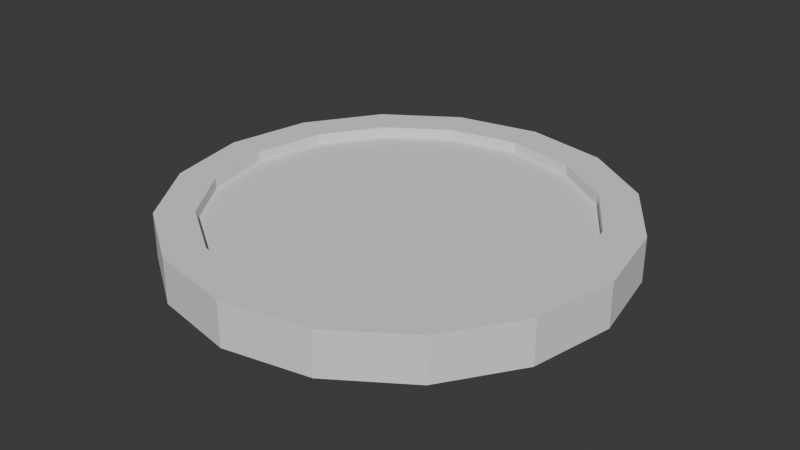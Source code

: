 # Source: Coin.blend  (saved by Blender 4.2.66; exported with 4.5.12 LTS)
import bpy
from mathutils import Matrix  # noqa: F401  (used for matrix-valued properties, if any)

bpy.ops.wm.read_factory_settings(use_empty=True)
scene = bpy.context.scene
scene.name = 'Scene'

# ---- collections
col_collection = bpy.data.collections.new('Collection'); scene.collection.children.link(col_collection)

# ---- world
world_world = bpy.data.worlds.new('World'); scene.world = world_world
world_world.use_nodes = True; world_world.node_tree.nodes.clear()
_N = world_world.node_tree.nodes; _L = world_world.node_tree.links
n0 = _N.new('ShaderNodeOutputWorld'); n0.name = 'World Output'; n0.location = (300, 300)
n1 = _N.new('ShaderNodeBackground'); n1.name = 'Background'; n1.location = (10, 300)
n1.inputs[0].default_value = (0.05088, 0.05088, 0.05088, 1.0)
_L.new(n1.outputs[0], n0.inputs[0])
n0.is_active_output = True
world_world.color = (0.05088, 0.05088, 0.05088)
world_world.sun_shadow_jitter_overblur = 0.0

# ---- meshes
me_circle = bpy.data.meshes.new('Circle')
me_circle.from_pydata([(7.613e-09, 0.4084, 0.0), (-0.1563, 0.3773, 0.0), (-0.2888, 0.2888, 0.0), (-0.3773, 0.1563, 0.0), (-0.4084, -4.887e-09, 0.0), (-0.3773, -0.1563, 0.0), (-0.2888, -0.2888, 0.0), (-0.1563, -0.3773, 0.0), (7.613e-09, -0.4084, 0.0), (0.1563, -0.3773, 0.0), (0.2888, -0.2888, 0.0), (0.3773, -0.1563, 0.0), (0.4084, -4.887e-09, 0.0), (0.3773, 0.1563, 0.0), (0.2888, 0.2888, 0.0), (0.1563, 0.3773, 0.0), (8.878e-09, 0.4084, 0.09804), (-0.1563, 0.3773, 0.09804), (-0.2888, 0.2888, 0.09804), (-0.3773, 0.1563, 0.09804), (-0.4084, -6.153e-09, 0.09804), (-0.3773, -0.1563, 0.09804), (-0.2888, -0.2888, 0.09804), (-0.1563, -0.3773, 0.09804), (8.878e-09, -0.4084, 0.09804), (0.1563, -0.3773, 0.09804), (0.2888, -0.2888, 0.09804), (0.3773, -0.1563, 0.09804), (0.4084, -6.153e-09, 0.09804), (0.3773, 0.1563, 0.09804), (0.2888, 0.2888, 0.09804), (0.1563, 0.3773, 0.09804), (-0.1882, 0.4543, 0.0), (6.98e-09, 0.4917, 0.0), (-0.3477, 0.3477, 0.0), (-0.4543, 0.1882, 0.0), (-0.4917, -4.254e-09, 0.0), (-0.4543, -0.1882, 0.0), (-0.3477, -0.3477, 0.0), (-0.1882, -0.4543, 0.0), (6.98e-09, -0.4917, 0.0), (0.1882, -0.4543, 0.0), (0.3477, -0.3477, 0.0), (0.4543, -0.1882, 0.0), (0.4917, -4.254e-09, 0.0), (0.4543, 0.1882, 0.0), (0.3477, 0.3477, 0.0), (0.1882, 0.4543, 0.0), (-0.1882, 0.4543, 0.09804), (6.98e-09, 0.4917, 0.09804), (-0.3477, 0.3477, 0.09804), (-0.4543, 0.1882, 0.09804), (-0.4917, -4.254e-09, 0.09804), (-0.4543, -0.1882, 0.09804), (-0.3477, -0.3477, 0.09804), (-0.1882, -0.4543, 0.09804), (6.98e-09, -0.4917, 0.09804), (0.1882, -0.4543, 0.09804), (0.3477, -0.3477, 0.09804), (0.4543, -0.1882, 0.09804), (0.4917, -4.254e-09, 0.09804), (0.4543, 0.1882, 0.09804), (0.3477, 0.3477, 0.09804), (0.1882, 0.4543, 0.09804), (-0.1563, 0.3773, 0.02339), (7.613e-09, 0.4084, 0.02339), (-0.2888, 0.2888, 0.02339), (-0.3773, 0.1563, 0.02339), (-0.4084, -4.887e-09, 0.02339), (-0.3773, -0.1563, 0.02339), (-0.2888, -0.2888, 0.02339), (-0.1563, -0.3773, 0.02339), (7.613e-09, -0.4084, 0.02339), (0.1563, -0.3773, 0.02339), (0.2888, -0.2888, 0.02339), (0.3773, -0.1563, 0.02339), (0.4084, -4.887e-09, 0.02339), (0.3773, 0.1563, 0.02339), (0.2888, 0.2888, 0.02339), (0.1563, 0.3773, 0.02339), (-0.1563, 0.3773, 0.07465), (8.878e-09, 0.4084, 0.07465), (-0.2888, 0.2888, 0.07465), (-0.3773, 0.1563, 0.07465), (-0.4084, -6.153e-09, 0.07465), (-0.3773, -0.1563, 0.07465), (-0.2888, -0.2888, 0.07465), (-0.1563, -0.3773, 0.07465), (8.878e-09, -0.4084, 0.07465), (0.1563, -0.3773, 0.07465), (0.2888, -0.2888, 0.07465), (0.3773, -0.1563, 0.07465), (0.4084, -6.153e-09, 0.07465), (0.3773, 0.1563, 0.07465), (0.2888, 0.2888, 0.07465), (0.1563, 0.3773, 0.07465)], [], [(37, 53, 52, 36), (45, 61, 60, 44), (38, 54, 53, 37), (46, 62, 61, 45), (39, 55, 54, 38), (47, 63, 62, 46), (40, 56, 55, 39), (32, 48, 49, 33), (33, 49, 63, 47), (41, 57, 56, 40), (34, 50, 48, 32), (42, 58, 57, 41), (35, 51, 50, 34), (43, 59, 58, 42), (36, 52, 51, 35), (44, 60, 59, 43), (27, 91, 90, 26), (12, 76, 77, 13), (1, 32, 33, 0), (2, 34, 32, 1), (3, 35, 34, 2), (4, 36, 35, 3), (5, 37, 36, 4), (6, 38, 37, 5), (7, 39, 38, 6), (8, 40, 39, 7), (9, 41, 40, 8), (10, 42, 41, 9), (11, 43, 42, 10), (12, 44, 43, 11), (13, 45, 44, 12), (14, 46, 45, 13), (15, 47, 46, 14), (0, 33, 47, 15), (16, 49, 48, 17), (17, 48, 50, 18), (18, 50, 51, 19), (19, 51, 52, 20), (20, 52, 53, 21), (21, 53, 54, 22), (22, 54, 55, 23), (23, 55, 56, 24), (24, 56, 57, 25), (25, 57, 58, 26), (26, 58, 59, 27), (27, 59, 60, 28), (28, 60, 61, 29), (29, 61, 62, 30), (30, 62, 63, 31), (31, 63, 49, 16), (80, 82, 83, 84, 85, 86, 87, 88, 89, 90, 91, 92, 93, 94, 95, 81), (64, 65, 79, 78, 77, 76, 75, 74, 73, 72, 71, 70, 69, 68, 67, 66), (13, 77, 78, 14), (0, 65, 64, 1), (28, 92, 91, 27), (14, 78, 79, 15), (1, 64, 66, 2), (29, 93, 92, 28), (15, 79, 65, 0), (2, 66, 67, 3), (30, 94, 93, 29), (17, 80, 81, 16), (3, 67, 68, 4), (31, 95, 94, 30), (18, 82, 80, 17), (4, 68, 69, 5), (16, 81, 95, 31), (19, 83, 82, 18), (5, 69, 70, 6), (20, 84, 83, 19), (6, 70, 71, 7), (21, 85, 84, 20), (7, 71, 72, 8), (22, 86, 85, 21), (8, 72, 73, 9), (23, 87, 86, 22), (9, 73, 74, 10), (24, 88, 87, 23), (10, 74, 75, 11), (25, 89, 88, 24), (11, 75, 76, 12), (26, 90, 89, 25)])
_uv = me_circle.uv_layers.new(name='UVMap')
_uv.uv.foreach_set('vector', [0.9771, 0.6534, 0.929, 0.6534, 0.929, 0.5594, 0.9771, 0.5594, 0.833, 0.7198, 0.7849, 0.7198, 0.7849, 0.6258, 0.833, 0.6258, 0.9771, 0.7402, 0.929, 0.7402, 0.929, 0.6534, 0.9771, 0.6534, 0.833, 0.8067, 0.7849, 0.8067, 0.7849, 0.7198, 0.833, 0.7198, 0.881, 0.5594, 0.833, 0.5594, 0.833, 0.4725, 0.881, 0.4725, 0.833, 0.8731, 0.7849, 0.8731, 0.7849, 0.8067, 0.833, 0.8067, 0.881, 0.6534, 0.833, 0.6534, 0.833, 0.5594, 0.881, 0.5594, 0.929, 0.6534, 0.881, 0.6534, 0.881, 0.5594, 0.929, 0.5594, 0.929, 0.5594, 0.881, 0.5594, 0.881, 0.4725, 0.929, 0.4725, 0.881, 0.7402, 0.833, 0.7402, 0.833, 0.6534, 0.881, 0.6534, 0.929, 0.7402, 0.881, 0.7402, 0.881, 0.6534, 0.929, 0.6534, 0.881, 0.8067, 0.833, 0.8067, 0.833, 0.7402, 0.881, 0.7402, 0.929, 0.8067, 0.881, 0.8067, 0.881, 0.7402, 0.929, 0.7402, 0.833, 0.539, 0.7849, 0.539, 0.7849, 0.4725, 0.833, 0.4725, 0.9771, 0.5594, 0.929, 0.5594, 0.929, 0.4725, 0.9771, 0.4725, 0.833, 0.6258, 0.7849, 0.6258, 0.7849, 0.539, 0.833, 0.539, 0.968, 7.649e-11, 0.9794, 9.416e-10, 0.9794, 0.0552, 0.968, 0.0552, 0.952, 0.8904, 0.9405, 0.8904, 0.9405, 0.8123, 0.952, 0.8123, 0.4325, 0.2753, 0.4725, 0.2833, 0.4366, 0.3701, 0.4026, 0.3474, 0.4325, 0.1972, 0.4725, 0.1893, 0.4725, 0.2833, 0.4325, 0.2753, 0.4026, 0.1251, 0.4366, 0.1024, 0.4725, 0.1893, 0.4325, 0.1972, 0.3474, 0.0699, 0.3701, 0.03597, 0.4366, 0.1024, 0.4026, 0.1251, 0.2753, 0.04003, 0.2833, -1.461e-08, 0.3701, 0.03597, 0.3474, 0.0699, 0.1972, 0.04003, 0.1893, 3.453e-08, 0.2833, -1.461e-08, 0.2753, 0.04003, 0.1251, 0.0699, 0.1024, 0.03597, 0.1893, 3.453e-08, 0.1972, 0.04003, 0.0699, 0.1251, 0.03597, 0.1024, 0.1024, 0.03597, 0.1251, 0.0699, 0.04003, 0.1972, 9.892e-09, 0.1893, 0.03597, 0.1024, 0.0699, 0.1251, 0.04003, 0.2753, 3.878e-08, 0.2833, 9.892e-09, 0.1893, 0.04003, 0.1972, 0.0699, 0.3474, 0.03597, 0.3701, 3.878e-08, 0.2833, 0.04003, 0.2753, 0.1251, 0.4026, 0.1024, 0.4366, 0.03597, 0.3701, 0.0699, 0.3474, 0.1972, 0.4325, 0.1893, 0.4725, 0.1024, 0.4366, 0.1251, 0.4026, 0.2753, 0.4325, 0.2833, 0.4725, 0.1893, 0.4725, 0.1972, 0.4325, 0.3474, 0.4026, 0.3701, 0.4366, 0.2833, 0.4725, 0.2753, 0.4325, 0.4026, 0.3474, 0.4366, 0.3701, 0.3701, 0.4366, 0.3474, 0.4026, 0.5424, 0.3474, 0.5085, 0.3701, 0.4725, 0.2833, 0.5126, 0.2753, 0.5126, 0.2753, 0.4725, 0.2833, 0.4725, 0.1893, 0.5126, 0.1972, 0.5126, 0.1972, 0.4725, 0.1893, 0.5085, 0.1024, 0.5424, 0.1251, 0.5424, 0.1251, 0.5085, 0.1024, 0.575, 0.03597, 0.5976, 0.0699, 0.5976, 0.0699, 0.575, 0.03597, 0.6618, -6.106e-08, 0.6698, 0.04003, 0.6698, 0.04003, 0.6618, -6.106e-08, 0.7558, -2.777e-08, 0.7478, 0.04003, 0.7478, 0.04003, 0.7558, -2.777e-08, 0.8426, 0.03597, 0.82, 0.0699, 0.82, 0.0699, 0.8426, 0.03597, 0.9091, 0.1024, 0.8752, 0.1251, 0.8752, 0.1251, 0.9091, 0.1024, 0.9451, 0.1893, 0.905, 0.1972, 0.905, 0.1972, 0.9451, 0.1893, 0.9451, 0.2833, 0.905, 0.2753, 0.905, 0.2753, 0.9451, 0.2833, 0.9091, 0.3701, 0.8752, 0.3474, 0.8752, 0.3474, 0.9091, 0.3701, 0.8426, 0.4366, 0.82, 0.4026, 0.82, 0.4026, 0.8426, 0.4366, 0.7558, 0.4725, 0.7478, 0.4325, 0.7478, 0.4325, 0.7558, 0.4725, 0.6618, 0.4725, 0.6698, 0.4325, 0.6698, 0.4325, 0.6618, 0.4725, 0.575, 0.4366, 0.5976, 0.4026, 0.5976, 0.4026, 0.575, 0.4366, 0.5085, 0.3701, 0.5424, 0.3474, -2.124e-08, 0.7078, -1.601e-08, 0.6297, 0.02988, 0.5576, 0.08508, 0.5024, 0.1572, 0.4725, 0.2353, 0.4725, 0.3074, 0.5024, 0.3626, 0.5576, 0.3925, 0.6297, 0.3925, 0.7078, 0.3626, 0.7799, 0.3074, 0.8351, 0.2353, 0.865, 0.1572, 0.865, 0.08508, 0.8351, 0.02988, 0.7799, 0.5497, 0.865, 0.4776, 0.8351, 0.4223, 0.7799, 0.3925, 0.7078, 0.3925, 0.6297, 0.4223, 0.5576, 0.4776, 0.5024, 0.5497, 0.4725, 0.6277, 0.4725, 0.6999, 0.5024, 0.7551, 0.5576, 0.7849, 0.6297, 0.7849, 0.7078, 0.7551, 0.7799, 0.6999, 0.8351, 0.6277, 0.865, 0.952, 0.8123, 0.9405, 0.8123, 0.9405, 0.7402, 0.952, 0.7402, 1.0, 0.5999, 0.9885, 0.5999, 0.9885, 0.5277, 1.0, 0.5277, 0.929, 0.8904, 0.9405, 0.8904, 0.9405, 0.9625, 0.929, 0.9625, 1.0, 0.75, 0.9885, 0.75, 0.9885, 0.6779, 1.0, 0.6779, 1.0, 0.5277, 0.9885, 0.5277, 0.9885, 0.4725, 1.0, 0.4725, 0.929, 0.8123, 0.9405, 0.8123, 0.9405, 0.8904, 0.929, 0.8904, 1.0, 0.6779, 0.9885, 0.6779, 0.9885, 0.5999, 1.0, 0.5999, 0.968, 0.3327, 0.9565, 0.3327, 0.9565, 0.2775, 0.968, 0.2775, 0.929, 0.7402, 0.9405, 0.7402, 0.9405, 0.8123, 0.929, 0.8123, 0.9771, 0.5277, 0.9885, 0.5277, 0.9885, 0.5999, 0.9771, 0.5999, 0.968, 0.2775, 0.9565, 0.2775, 0.9565, 0.2054, 0.968, 0.2054, 0.9771, 0.6779, 0.9885, 0.6779, 0.9885, 0.75, 0.9771, 0.75, 0.9771, 0.4725, 0.9885, 0.4725, 0.9885, 0.5277, 0.9771, 0.5277, 0.968, 0.2054, 0.9565, 0.2054, 0.9565, 0.1273, 0.968, 0.1273, 0.9771, 0.5999, 0.9885, 0.5999, 0.9885, 0.6779, 0.9771, 0.6779, 0.9451, 0.2775, 0.9565, 0.2775, 0.9565, 0.3327, 0.9451, 0.3327, 0.968, 0.1273, 0.9565, 0.1273, 0.9565, 0.0552, 0.968, 0.0552, 0.9451, 0.2054, 0.9565, 0.2054, 0.9565, 0.2775, 0.9451, 0.2775, 0.968, 0.0552, 0.9565, 0.0552, 0.9565, -7.887e-10, 0.968, 7.649e-11, 0.9451, 0.1273, 0.9565, 0.1273, 0.9565, 0.2054, 0.9451, 0.2054, 0.9909, 0.2775, 0.9794, 0.2775, 0.9794, 0.2054, 0.9909, 0.2054, 0.9451, 0.0552, 0.9565, 0.0552, 0.9565, 0.1273, 0.9451, 0.1273, 0.9909, 0.2054, 0.9794, 0.2054, 0.9794, 0.1273, 0.9909, 0.1273, 0.9451, -1.654e-09, 0.9565, -7.887e-10, 0.9565, 0.0552, 0.9451, 0.0552, 0.9909, 0.1273, 0.9794, 0.1273, 0.9794, 0.0552, 0.9909, 0.0552, 0.968, 0.2054, 0.9794, 0.2054, 0.9794, 0.2775, 0.968, 0.2775, 0.9909, 0.0552, 0.9794, 0.0552, 0.9794, 9.416e-10, 0.9909, 1.807e-09, 0.968, 0.1273, 0.9794, 0.1273, 0.9794, 0.2054, 0.968, 0.2054, 0.952, 0.9625, 0.9405, 0.9625, 0.9405, 0.8904, 0.952, 0.8904, 0.968, 0.0552, 0.9794, 0.0552, 0.9794, 0.1273, 0.968, 0.1273])
me_circle.update()

# ---- objects
ob_circle = bpy.data.objects.new('Circle', me_circle)

# ---- transforms, parenting, visibility, modifiers, constraints
ob_circle.location = (0.0, 0.0, 0.0)

# ---- collection membership
col_collection.objects.link(ob_circle)

# ---- scene / render settings (as saved in the file)
scene.frame_start = 1; scene.frame_end = 250; scene.frame_set(1)
scene.render.engine = 'BLENDER_EEVEE_NEXT'
bpy.context.view_layer.update()

# ---- added for rendering (the .blend has no active camera and no usable light): camera, sun
cam_auto = bpy.data.cameras.new('AutoCamera')
cam_auto.lens = 50.0
cam_auto.sensor_width = 36.0
cam_auto.clip_end = 1000.0
ob_auto_camera = bpy.data.objects.new('AutoCamera', cam_auto)
scene.collection.objects.link(ob_auto_camera)
ob_auto_camera.location = (1.28994, -1.54792, 1.08097)
ob_auto_camera.rotation_euler = (1.09748, -7.21219e-08, 0.694738)
scene.camera = ob_auto_camera
light_auto_sun = bpy.data.lights.new('AutoSun', 'SUN')
light_auto_sun.energy = 3.0
light_auto_sun.angle = 0.0523599
ob_auto_sun = bpy.data.objects.new('AutoSun', light_auto_sun)
scene.collection.objects.link(ob_auto_sun)
ob_auto_sun.rotation_euler = (0.872665, 0.174533, 0.523599)
bpy.context.view_layer.update()
